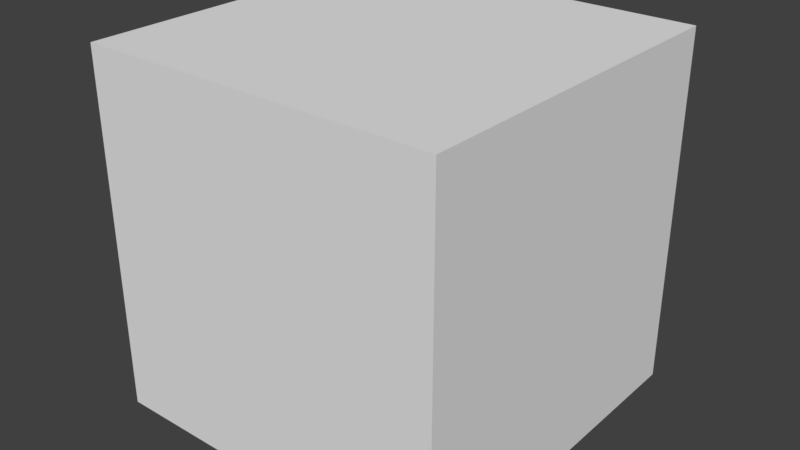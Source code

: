 # Source: block.blend  (saved by Blender 2.77.0; exported with 4.5.12 LTS)
import bpy
from mathutils import Matrix  # noqa: F401  (used for matrix-valued properties, if any)

bpy.ops.wm.read_factory_settings(use_empty=True)
scene = bpy.context.scene
scene.name = 'Scene'

# ---- collections
col_collection_1 = bpy.data.collections.new('Collection 1'); scene.collection.children.link(col_collection_1)

# ---- materials (node trees are filled in below, after node groups)
mat_material = bpy.data.materials.new('Material')
mat_material.alpha_threshold = 0.0
mat_material.use_transparent_shadow = False
mat_material.roughness = 0.5
mat_material.line_color = (0.0, 0.0, 0.0, 1.0)

# ---- material node trees

# ---- world
world_world = bpy.data.worlds.new('World'); scene.world = world_world
world_world.color = (0.05088, 0.05088, 0.05088)
world_world.use_sun_shadow = False
world_world.sun_shadow_jitter_overblur = 0.0
world_world.cycles.sampling_method = 'MANUAL'

# ---- meshes
me_cube = bpy.data.meshes.new('Cube')
me_cube.from_pydata([(0.5, 0.5, -0.5), (0.5, -0.5, -0.5), (-0.5, -0.5, -0.5), (-0.5, 0.5, -0.5), (0.5, 0.5, 0.5), (0.5, -0.5, 0.5), (-0.5, -0.5, 0.5), (-0.5, 0.5, 0.5), (0.5, 0.5, -0.5), (0.5, 0.5, -0.5), (0.5, 0.5, -0.5), (0.5, -0.5, -0.5), (0.5, -0.5, -0.5), (0.5, -0.5, -0.5), (0.5, -0.5, -0.5), (-0.5, 0.5, -0.5), (-0.5, 0.5, -0.5), (-0.5, 0.5, -0.5), (0.5, 0.5, 0.5), (0.5, 0.5, 0.5), (0.5, 0.5, 0.5), (-0.5, -0.5, -0.5), (-0.5, -0.5, -0.5), (-0.5, -0.5, -0.5), (-0.5, -0.5, -0.5), (0.5, -0.5, 0.5), (0.5, -0.5, 0.5), (0.5, -0.5, 0.5), (0.5, -0.5, 0.5), (-0.5, -0.5, 0.5), (-0.5, -0.5, 0.5), (-0.5, 0.5, 0.5), (-0.5, 0.5, 0.5), (-0.5, 0.5, 0.5), (-0.5, 0.5, 0.5), (-0.5, 0.5, 0.5)], [], [(11, 15, 8), (32, 26, 19), (18, 13, 9), (25, 21, 12), (22, 31, 16), (10, 34, 20), (14, 24, 3), (33, 30, 27), (4, 28, 1), (5, 29, 23), (2, 6, 7), (0, 17, 35)])
_uv = me_cube.uv_layers.new(name='UVMap')
_uv.uv.foreach_set('vector', [0.999, 0.501, 0.501, 0.999, 0.501, 0.501, 0.499, 0.499, 0.0009766, 0.0009766, 0.499, 0.0009766, 0.498, 0.998, 0.001953, 0.502, 0.498, 0.502, 0.498, 0.998, 0.001953, 0.502, 0.498, 0.502, 0.498, 0.502, 0.001953, 0.998, 0.001953, 0.502, 0.001953, 0.502, 0.498, 0.998, 0.001953, 0.998, 0.999, 0.501, 0.999, 0.999, 0.501, 0.999, 0.498, 0.499, 0.0009766, 0.499, 0.0009766, 0.001953, 0.498, 0.998, 0.001953, 0.998, 0.001953, 0.502, 0.498, 0.998, 0.001953, 0.998, 0.001953, 0.502, 0.498, 0.502, 0.498, 0.998, 0.001953, 0.998, 0.001953, 0.502, 0.498, 0.502, 0.498, 0.998])
me_cube.materials.append(mat_material)
me_cube.use_remesh_preserve_volume = False
me_cube.use_remesh_preserve_attributes = False
me_cube.use_mirror_vertex_groups = False
me_cube.update()

# ---- objects
ob_cube = bpy.data.objects.new('Cube', me_cube)

# ---- transforms, parenting, visibility, modifiers, constraints
ob_cube.location = (0.0, 0.0, 0.0)
ob_cube.lock_rotations_4d = False
ob_cube.empty_display_type = 'ARROWS'
ob_cube.lineart.crease_threshold = 0.0

# ---- collection membership
col_collection_1.objects.link(ob_cube)

# ---- scene / render settings (as saved in the file)
scene.frame_start = 1; scene.frame_end = 250; scene.frame_set(1)
scene.render.engine = 'BLENDER_EEVEE_NEXT'
scene.render.resolution_percentage = 50
scene.render.dither_intensity = 0.0
scene.cycles.use_denoising = False
scene.cycles.samples = 128
scene.cycles.sampling_pattern = 'TABULATED_SOBOL'
scene.cycles.light_sampling_threshold = 0.0
scene.cycles.use_adaptive_sampling = False
scene.cycles.use_light_tree = False
scene.cycles.blur_glossy = 0.0
scene.cycles.sample_clamp_indirect = 0.0
scene.view_settings.view_transform = 'Standard'
bpy.context.view_layer.update()

# ---- added for rendering (the .blend has no active camera and no usable light): camera, sun
cam_auto = bpy.data.cameras.new('AutoCamera')
cam_auto.lens = 50.0
cam_auto.sensor_width = 36.0
cam_auto.clip_end = 1000.0
ob_auto_camera = bpy.data.objects.new('AutoCamera', cam_auto)
scene.collection.objects.link(ob_auto_camera)
ob_auto_camera.location = (1.60254, -1.92304, 1.28203)
ob_auto_camera.rotation_euler = (1.09748, -7.21219e-08, 0.694738)
scene.camera = ob_auto_camera
light_auto_sun = bpy.data.lights.new('AutoSun', 'SUN')
light_auto_sun.energy = 3.0
light_auto_sun.angle = 0.0523599
ob_auto_sun = bpy.data.objects.new('AutoSun', light_auto_sun)
scene.collection.objects.link(ob_auto_sun)
ob_auto_sun.rotation_euler = (0.872665, 0.174533, 0.523599)
bpy.context.view_layer.update()
